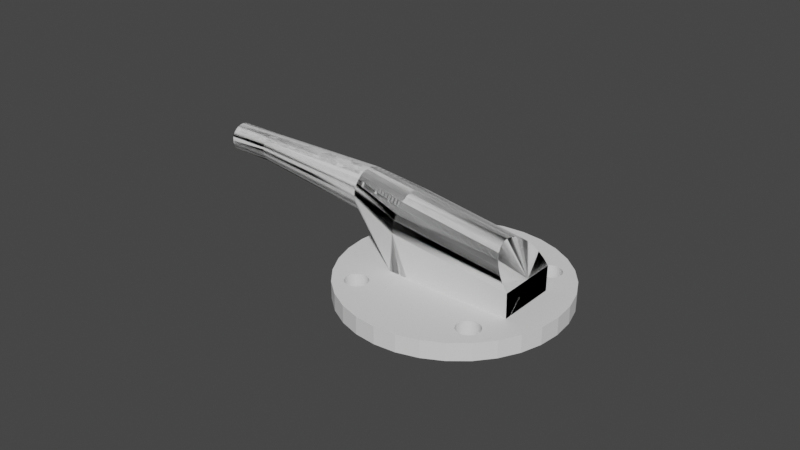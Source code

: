 # Source: SithEOAT.blend  (saved by Blender 2.82.7; exported with 4.5.12 LTS)
import bpy
from mathutils import Matrix  # noqa: F401  (used for matrix-valued properties, if any)

bpy.ops.wm.read_factory_settings(use_empty=True)
scene = bpy.context.scene
scene.name = 'Scene'

# ---- collections
col_collection = bpy.data.collections.new('Collection'); scene.collection.children.link(col_collection)

# ---- world
world_world = bpy.data.worlds.new('World'); scene.world = world_world
world_world.use_nodes = True; world_world.node_tree.nodes.clear()
_N = world_world.node_tree.nodes; _L = world_world.node_tree.links
n0 = _N.new('ShaderNodeOutputWorld'); n0.name = 'World Output'; n0.location = (300, 300)
n1 = _N.new('ShaderNodeBackground'); n1.name = 'Background'; n1.location = (10, 300)
n1.inputs[0].default_value = (0.05088, 0.05088, 0.05088, 1.0)
_L.new(n1.outputs[0], n0.inputs[0])
n0.is_active_output = True
world_world.color = (0.05088, 0.05088, 0.05088)
world_world.use_sun_shadow = False
world_world.sun_shadow_jitter_overblur = 0.0

# ---- meshes
me_circle = bpy.data.meshes.new('Circle')
me_circle.from_pydata([(-64.43, 4.0, 23.13), (-76.68, 2.5, 23.13), (-76.68, 2.452, 23.62), (-76.68, 2.31, 24.08), (-76.68, 2.079, 24.52), (-76.68, 1.768, 24.9), (-76.68, 1.389, 25.21), (-76.68, 0.9567, 25.44), (-76.68, 0.4877, 25.58), (-76.68, -2.413e-06, 25.63), (-76.68, -0.4877, 25.58), (-76.68, -0.9567, 25.44), (-76.68, -1.389, 25.21), (-76.68, -1.768, 24.9), (-76.68, -2.079, 24.52), (-76.68, -2.31, 24.08), (-76.68, -2.452, 23.62), (-76.68, -2.5, 23.13), (-76.68, -2.452, 22.64), (-76.68, -2.31, 22.17), (-76.68, -2.079, 21.74), (-76.68, -1.768, 21.36), (-76.68, -1.389, 21.05), (-76.68, -0.9567, 20.82), (-76.68, -0.4877, 20.68), (-76.68, 4.837e-07, 20.63), (-76.68, 0.4877, 20.68), (-76.68, 0.9567, 20.82), (-76.68, 1.389, 21.05), (-76.68, 1.768, 21.36), (-76.68, 2.079, 21.74), (-76.68, 2.31, 22.17), (-76.68, 2.452, 22.64), (-76.68, 4.0, 23.13), (-76.68, 3.923, 23.91), (-76.68, 3.696, 24.66), (-76.68, 3.326, 25.35), (-76.68, 2.828, 25.96), (-76.68, 2.222, 26.45), (-76.68, 1.531, 26.82), (-76.68, 0.7804, 27.05), (-76.68, -2.546e-06, 27.13), (-76.68, -0.7804, 27.05), (-76.68, -1.531, 26.82), (-76.68, -2.222, 26.45), (-76.68, -2.828, 25.96), (-76.68, -3.326, 25.35), (-76.68, -3.696, 24.66), (-76.68, -3.923, 23.91), (-76.68, -4.0, 23.13), (-76.68, -3.923, 22.35), (-76.68, -3.696, 21.6), (-76.68, -3.326, 20.91), (-76.68, -2.828, 20.3), (-76.68, -2.222, 19.8), (-76.68, -1.531, 19.43), (-76.68, -0.7804, 19.21), (-76.68, 2.089e-06, 19.13), (-76.68, 0.7804, 19.21), (-76.68, 1.531, 19.43), (-76.68, 2.222, 19.8), (-76.68, 2.828, 20.3), (-76.68, 3.326, 20.91), (-76.68, 3.696, 21.6), (-76.68, 3.923, 22.35), (-71.68, -1.594e-06, 23.13), (-71.68, 2.5, 23.13), (-71.68, 2.452, 23.62), (-71.68, 2.31, 24.08), (-71.68, 2.079, 24.52), (-71.68, 1.768, 24.9), (-71.68, 1.389, 25.21), (-71.68, 0.9567, 25.44), (-71.68, 0.4877, 25.58), (-71.68, -1.742e-06, 25.63), (-71.68, -0.4877, 25.58), (-71.68, -0.9567, 25.44), (-71.68, -1.389, 25.21), (-71.68, -1.768, 24.9), (-71.68, -2.079, 24.52), (-71.68, -2.31, 24.08), (-71.68, -2.452, 23.62), (-71.68, -2.5, 23.13), (-71.68, -2.452, 22.64), (-71.68, -2.31, 22.17), (-71.68, -2.079, 21.74), (-71.68, -1.768, 21.36), (-71.68, -1.389, 21.05), (-71.68, -0.9567, 20.82), (-71.68, -0.4877, 20.68), (-71.68, 1.155e-06, 20.63), (-71.68, 0.4877, 20.68), (-71.68, 0.9567, 20.82), (-71.68, 1.389, 21.05), (-71.68, 1.768, 21.36), (-71.68, 2.079, 21.74), (-71.68, 2.31, 22.17), (-71.68, 2.452, 22.64), (-64.43, 3.923, 23.91), (-64.43, 3.696, 24.66), (-64.43, 3.326, 25.35), (-64.43, 2.828, 25.96), (-64.43, 2.222, 26.45), (-64.43, 1.531, 26.82), (-64.43, 0.7804, 27.05), (-64.43, -1.203e-06, 27.13), (-64.43, -0.7804, 27.05), (-64.43, -1.531, 26.82), (-64.43, -2.222, 26.45), (-64.43, -2.828, 25.96), (-64.43, -3.326, 25.35), (-64.43, -3.696, 24.66), (-64.43, -3.923, 23.91), (-64.43, -4.0, 23.13), (-64.43, -3.923, 22.35), (-64.43, -3.696, 21.6), (-64.43, -3.326, 20.91), (-64.43, -2.828, 20.3), (-64.43, -2.222, 19.8), (-64.43, -1.531, 19.43), (-64.43, -0.7804, 19.21), (-64.43, 3.433e-06, 19.13), (-64.43, 0.7804, 19.21), (-64.43, 1.531, 19.43), (-64.43, 2.222, 19.8), (-64.43, 2.828, 20.3), (-64.43, 3.326, 20.91), (-64.43, 3.696, 21.6), (-64.43, 3.923, 22.35), (-28.35, 6.233, 21.09), (-28.35, 6.113, 22.31), (-28.35, 5.758, 23.48), (-28.35, 5.182, 24.55), (-28.35, 4.407, 25.5), (-28.35, 3.463, 26.27), (-28.35, 2.385, 26.85), (-28.35, 1.216, 27.2), (-28.35, -1.515e-06, 27.32), (-28.35, -1.216, 27.2), (-28.35, -2.385, 26.85), (-28.35, -3.463, 26.27), (-28.35, -4.407, 25.5), (-28.35, -5.182, 24.55), (-28.35, -5.758, 23.48), (-28.35, -6.113, 22.31), (-28.35, -6.233, 21.09), (-28.35, -6.113, 19.88), (-28.35, -5.758, 18.71), (-28.35, -5.182, 17.63), (-28.35, -4.407, 16.68), (-28.35, -3.463, 15.91), (-28.35, -2.385, 15.33), (-28.35, -1.216, 14.98), (-28.35, 5.707e-06, 14.86), (-28.35, 1.216, 14.98), (-28.35, 2.385, 15.33), (-28.35, 3.463, 15.91), (-28.35, 4.407, 16.68), (-28.35, 5.182, 17.63), (-28.35, 5.758, 18.71), (-28.35, 6.113, 19.88), (20.9, 8.707, 13.87), (19.67, 8.202, 15.53), (18.54, 7.382, 17.07), (17.54, 6.278, 18.41), (16.73, 4.932, 19.52), (16.12, 3.397, 20.34), (15.75, 1.732, 20.84), (15.63, -2.589e-06, 21.01), (15.75, -1.732, 20.84), (16.12, -3.397, 20.34), (16.73, -4.932, 19.52), (17.54, -6.278, 18.41), (18.54, -7.382, 17.07), (19.67, -8.202, 15.53), (20.9, -8.707, 13.87), (22.18, -8.878, 12.13), (22.18, -8.707, 3.799), (22.18, -8.202, 3.799), (22.18, -7.382, 3.799), (22.18, -6.278, 3.799), (22.18, -4.932, 3.799), (22.18, -3.397, 3.799), (22.18, -1.732, 3.799), (22.18, 7.699e-06, 3.799), (22.18, 1.732, 3.799), (22.18, 3.397, 3.799), (22.18, 4.932, 3.799), (22.18, 6.278, 3.799), (22.18, 7.382, 3.799), (22.18, 8.202, 3.799), (22.18, 8.707, 3.799), (-13.3, 8.707, 3.799), (-13.3, 8.202, 3.799), (-13.3, 7.382, 3.799), (-13.3, 6.278, 3.799), (-13.3, 4.932, 3.799), (-13.3, 3.397, 3.799), (-13.3, 1.732, 3.799), (-13.3, 7.699e-06, 3.799), (-13.3, -1.732, 3.799), (-13.3, -3.397, 3.799), (-13.3, -4.932, 3.799), (-13.3, -6.278, 3.799), (-13.3, -7.382, 3.799), (-13.3, -8.202, 3.799), (-13.3, -8.707, 3.799), (-13.3, -8.878, 16.36), (-13.3, -8.707, 18.09), (22.18, 2.483e-07, 12.13), (-13.3, -8.202, 19.75), (-13.3, -7.382, 21.29), (-13.3, -6.278, 22.63), (-13.3, -4.932, 23.74), (-13.3, -3.397, 24.56), (-13.3, -1.732, 25.06), (-13.3, -2.589e-06, 25.23), (-13.3, 1.732, 25.06), (-13.3, 3.397, 24.56), (-13.3, 4.932, 23.74), (-13.3, 6.278, 22.63), (-13.3, 7.382, 21.29), (-13.3, 8.202, 19.75), (-13.3, 8.707, 18.09), (-13.3, 8.878, 16.36), (22.18, 8.878, 12.13)], [], [(21, 86, 87, 22), (14, 79, 80, 15), (1, 66, 67, 2), (7, 72, 73, 8), (27, 92, 93, 28), (20, 85, 86, 21), (13, 78, 79, 14), (6, 71, 72, 7), (26, 91, 92, 27), (19, 84, 85, 20), (12, 77, 78, 13), (32, 97, 66, 1), (5, 70, 71, 6), (25, 90, 91, 26), (18, 83, 84, 19), (11, 76, 77, 12), (31, 96, 97, 32), (4, 69, 70, 5), (24, 89, 90, 25), (17, 82, 83, 18), (10, 75, 76, 11), (30, 95, 96, 31), (3, 68, 69, 4), (23, 88, 89, 24), (16, 81, 82, 17), (9, 74, 75, 10), (29, 94, 95, 30), (2, 67, 68, 3), (22, 87, 88, 23), (15, 80, 81, 16), (8, 73, 74, 9), (28, 93, 94, 29), (29, 61, 60, 28), (9, 41, 40, 8), (16, 48, 47, 15), (23, 55, 54, 22), (3, 35, 34, 2), (30, 62, 61, 29), (10, 42, 41, 9), (17, 49, 48, 16), (24, 56, 55, 23), (4, 36, 35, 3), (31, 63, 62, 30), (11, 43, 42, 10), (18, 50, 49, 17), (25, 57, 56, 24), (5, 37, 36, 4), (32, 64, 63, 31), (12, 44, 43, 11), (19, 51, 50, 18), (26, 58, 57, 25), (6, 38, 37, 5), (1, 33, 64, 32), (13, 45, 44, 12), (20, 52, 51, 19), (27, 59, 58, 26), (7, 39, 38, 6), (14, 46, 45, 13), (21, 53, 52, 20), (28, 60, 59, 27), (8, 40, 39, 7), (2, 34, 33, 1), (15, 47, 46, 14), (22, 54, 53, 21), (65, 67, 66), (65, 68, 67), (65, 69, 68), (65, 70, 69), (65, 71, 70), (65, 72, 71), (65, 73, 72), (65, 74, 73), (65, 75, 74), (65, 76, 75), (65, 77, 76), (65, 78, 77), (65, 79, 78), (65, 80, 79), (65, 81, 80), (65, 82, 81), (65, 83, 82), (65, 84, 83), (65, 85, 84), (65, 86, 85), (65, 87, 86), (65, 88, 87), (65, 89, 88), (65, 90, 89), (65, 91, 90), (65, 92, 91), (65, 93, 92), (65, 94, 93), (65, 95, 94), (65, 96, 95), (65, 97, 96), (65, 66, 97), (33, 0, 128, 64), (52, 116, 115, 51), (39, 103, 102, 38), (53, 117, 116, 52), (40, 104, 103, 39), (54, 118, 117, 53), (41, 105, 104, 40), (55, 119, 118, 54), (42, 106, 105, 41), (56, 120, 119, 55), (43, 107, 106, 42), (57, 121, 120, 56), (44, 108, 107, 43), (58, 122, 121, 57), (45, 109, 108, 44), (59, 123, 122, 58), (46, 110, 109, 45), (60, 124, 123, 59), (47, 111, 110, 46), (34, 98, 0, 33), (61, 125, 124, 60), (48, 112, 111, 47), (35, 99, 98, 34), (62, 126, 125, 61), (49, 113, 112, 48), (36, 100, 99, 35), (63, 127, 126, 62), (50, 114, 113, 49), (37, 101, 100, 36), (64, 128, 127, 63), (51, 115, 114, 50), (38, 102, 101, 37), (109, 141, 140, 108), (108, 140, 139, 107), (107, 139, 138, 106), (106, 138, 137, 105), (105, 137, 136, 104), (104, 136, 135, 103), (103, 135, 134, 102), (0, 129, 160, 128), (102, 134, 133, 101), (128, 160, 159, 127), (101, 133, 132, 100), (127, 159, 158, 126), (100, 132, 131, 99), (126, 158, 157, 125), (99, 131, 130, 98), (125, 157, 156, 124), (98, 130, 129, 0), (124, 156, 155, 123), (123, 155, 154, 122), (186, 209, 185), (187, 209, 186), (161, 209, 225), (166, 209, 165), (162, 209, 161), (170, 209, 169), (168, 209, 167), (165, 209, 164), (185, 209, 184), (179, 209, 178), (224, 225, 191, 192), (175, 209, 174), (204, 179, 178, 205), (183, 209, 182), (203, 180, 179, 204), (110, 142, 141, 109), (111, 143, 142, 110), (112, 144, 143, 111), (113, 145, 144, 112), (114, 146, 145, 113), (115, 147, 146, 114), (116, 148, 147, 115), (117, 149, 148, 116), (118, 150, 149, 117), (119, 151, 150, 118), (120, 152, 151, 119), (121, 153, 152, 120), (122, 154, 153, 121), (220, 164, 163, 221), (202, 181, 180, 203), (177, 209, 176), (163, 209, 162), (164, 209, 163), (191, 209, 190), (174, 209, 173), (188, 209, 187), (169, 209, 168), (167, 209, 166), (176, 209, 175), (178, 209, 177), (184, 209, 183), (173, 209, 172), (190, 209, 189), (201, 182, 181, 202), (219, 165, 164, 220), (200, 183, 182, 201), (214, 170, 169, 215), (199, 184, 183, 200), (213, 171, 170, 214), (218, 166, 165, 219), (198, 185, 184, 199), (223, 161, 225, 224), (212, 172, 171, 213), (197, 186, 185, 198), (211, 173, 172, 212), (172, 209, 171), (217, 167, 166, 218), (189, 209, 188), (151, 201, 202, 150), (137, 216, 217, 136), (150, 202, 203, 149), (136, 217, 218, 135), (149, 203, 204, 148), (135, 218, 219, 134), (148, 204, 205, 147), (129, 224, 192, 160), (134, 219, 220, 133), (147, 205, 206, 146), (160, 192, 193, 159), (133, 220, 221, 132), (146, 206, 207, 145), (159, 193, 194, 158), (132, 221, 222, 131), (145, 207, 208, 144), (158, 194, 195, 157), (131, 222, 223, 130), (144, 208, 210, 143), (157, 195, 196, 156), (130, 223, 224, 129), (143, 210, 211, 142), (156, 196, 197, 155), (142, 211, 212, 141), (155, 197, 198, 154), (141, 212, 213, 140), (154, 198, 199, 153), (140, 213, 214, 139), (153, 199, 200, 152), (139, 214, 215, 138), (152, 200, 201, 151), (138, 215, 216, 137), (196, 187, 186, 197), (210, 174, 173, 211), (195, 188, 187, 196), (222, 162, 161, 223), (208, 175, 174, 210), (216, 168, 167, 217), (194, 189, 188, 195), (207, 176, 175, 208), (193, 190, 189, 194), (206, 177, 176, 207), (171, 209, 170), (215, 169, 168, 216), (181, 209, 180), (192, 191, 190, 193), (180, 209, 179), (221, 163, 162, 222), (182, 209, 181), (205, 178, 177, 206), (225, 209, 191)])
_uv = me_circle.uv_layers.new(name='UVMap')
_uv.uv.foreach_set('vector', [0.8536, 0.1464, 0.8536, 0.1464, 0.9157, 0.2222, 0.9157, 0.2222, 0.2222, 0.08427, 0.2222, 0.08427, 0.3087, 0.03806, 0.3087, 0.03806, 0.5, 1.0, 0.5, 1.0, 0.4025, 0.9904, 0.4025, 0.9904, 0.03806, 0.6913, 0.03806, 0.6913, 0.009607, 0.5975, 0.009607, 0.5975, 0.9619, 0.6913, 0.9619, 0.6913, 0.9157, 0.7778, 0.9157, 0.7778, 0.7778, 0.08427, 0.7778, 0.08427, 0.8536, 0.1464, 0.8536, 0.1464, 0.1464, 0.1464, 0.1464, 0.1464, 0.2222, 0.08427, 0.2222, 0.08427, 0.08427, 0.7778, 0.08427, 0.7778, 0.03806, 0.6913, 0.03806, 0.6913, 0.9904, 0.5975, 0.9904, 0.5975, 0.9619, 0.6913, 0.9619, 0.6913, 0.6913, 0.03806, 0.6913, 0.03806, 0.7778, 0.08427, 0.7778, 0.08427, 0.08427, 0.2222, 0.08427, 0.2222, 0.1464, 0.1464, 0.1464, 0.1464, 0.5975, 0.9904, 0.5975, 0.9904, 0.5, 1.0, 0.5, 1.0, 0.1464, 0.8536, 0.1464, 0.8536, 0.08427, 0.7778, 0.08427, 0.7778, 1.0, 0.5, 1.0, 0.5, 0.9904, 0.5975, 0.9904, 0.5975, 0.5975, 0.009607, 0.5975, 0.009607, 0.6913, 0.03806, 0.6913, 0.03806, 0.03806, 0.3087, 0.03806, 0.3087, 0.08427, 0.2222, 0.08427, 0.2222, 0.6913, 0.9619, 0.6913, 0.9619, 0.5975, 0.9904, 0.5975, 0.9904, 0.2222, 0.9157, 0.2222, 0.9157, 0.1464, 0.8536, 0.1464, 0.8536, 0.9904, 0.4025, 0.9904, 0.4025, 1.0, 0.5, 1.0, 0.5, 0.5, 0.0, 0.5, 0.0, 0.5975, 0.009607, 0.5975, 0.009607, 0.009607, 0.4025, 0.009607, 0.4025, 0.03806, 0.3087, 0.03806, 0.3087, 0.7778, 0.9157, 0.7778, 0.9157, 0.6913, 0.9619, 0.6913, 0.9619, 0.3087, 0.9619, 0.3087, 0.9619, 0.2222, 0.9157, 0.2222, 0.9157, 0.9619, 0.3087, 0.9619, 0.3087, 0.9904, 0.4025, 0.9904, 0.4025, 0.4025, 0.009607, 0.4025, 0.009607, 0.5, 0.0, 0.5, 0.0, 0.0, 0.5, 0.0, 0.5, 0.009607, 0.4025, 0.009607, 0.4025, 0.8536, 0.8536, 0.8536, 0.8536, 0.7778, 0.9157, 0.7778, 0.9157, 0.4025, 0.9904, 0.4025, 0.9904, 0.3087, 0.9619, 0.3087, 0.9619, 0.9157, 0.2222, 0.9157, 0.2222, 0.9619, 0.3087, 0.9619, 0.3087, 0.3087, 0.03806, 0.3087, 0.03806, 0.4025, 0.009607, 0.4025, 0.009607, 0.009607, 0.5975, 0.009607, 0.5975, 0.0, 0.5, 0.0, 0.5, 0.9157, 0.7778, 0.9157, 0.7778, 0.8536, 0.8536, 0.8536, 0.8536, 0.8536, 0.8536, 0.8536, 0.8536, 0.9157, 0.7778, 0.9157, 0.7778, 0.0, 0.5, 0.0, 0.5, 0.009607, 0.5975, 0.009607, 0.5975, 0.4025, 0.009607, 0.4025, 0.009607, 0.3087, 0.03806, 0.3087, 0.03806, 0.9619, 0.3087, 0.9619, 0.3087, 0.9157, 0.2222, 0.9157, 0.2222, 0.3087, 0.9619, 0.3087, 0.9619, 0.4025, 0.9904, 0.4025, 0.9904, 0.7778, 0.9157, 0.7778, 0.9157, 0.8536, 0.8536, 0.8536, 0.8536, 0.009607, 0.4025, 0.009607, 0.4025, 0.0, 0.5, 0.0, 0.5, 0.5, 0.0, 0.5, 0.0, 0.4025, 0.009607, 0.4025, 0.009607, 0.9904, 0.4025, 0.9904, 0.4025, 0.9619, 0.3087, 0.9619, 0.3087, 0.2222, 0.9157, 0.2222, 0.9157, 0.3087, 0.9619, 0.3087, 0.9619, 0.6913, 0.9619, 0.6913, 0.9619, 0.7778, 0.9157, 0.7778, 0.9157, 0.03806, 0.3087, 0.03806, 0.3087, 0.009607, 0.4025, 0.009607, 0.4025, 0.5975, 0.009607, 0.5975, 0.009607, 0.5, 0.0, 0.5, 0.0, 1.0, 0.5, 1.0, 0.5, 0.9904, 0.4025, 0.9904, 0.4025, 0.1464, 0.8536, 0.1464, 0.8536, 0.2222, 0.9157, 0.2222, 0.9157, 0.5975, 0.9904, 0.5975, 0.9904, 0.6913, 0.9619, 0.6913, 0.9619, 0.08427, 0.2222, 0.08427, 0.2222, 0.03806, 0.3087, 0.03806, 0.3087, 0.6913, 0.03806, 0.6913, 0.03806, 0.5975, 0.009607, 0.5975, 0.009607, 0.9904, 0.5975, 0.9904, 0.5975, 1.0, 0.5, 1.0, 0.5, 0.08427, 0.7778, 0.08427, 0.7778, 0.1464, 0.8536, 0.1464, 0.8536, 0.5, 1.0, 0.5, 1.0, 0.5975, 0.9904, 0.5975, 0.9904, 0.1464, 0.1464, 0.1464, 0.1464, 0.08427, 0.2222, 0.08427, 0.2222, 0.7778, 0.08427, 0.7778, 0.08427, 0.6913, 0.03806, 0.6913, 0.03806, 0.9619, 0.6913, 0.9619, 0.6913, 0.9904, 0.5975, 0.9904, 0.5975, 0.03806, 0.6913, 0.03806, 0.6913, 0.08427, 0.7778, 0.08427, 0.7778, 0.2222, 0.08427, 0.2222, 0.08427, 0.1464, 0.1464, 0.1464, 0.1464, 0.8536, 0.1464, 0.8536, 0.1464, 0.7778, 0.08427, 0.7778, 0.08427, 0.9157, 0.7778, 0.9157, 0.7778, 0.9619, 0.6913, 0.9619, 0.6913, 0.009607, 0.5975, 0.009607, 0.5975, 0.03806, 0.6913, 0.03806, 0.6913, 0.4025, 0.9904, 0.4025, 0.9904, 0.5, 1.0, 0.5, 1.0, 0.3087, 0.03806, 0.3087, 0.03806, 0.2222, 0.08427, 0.2222, 0.08427, 0.9157, 0.2222, 0.9157, 0.2222, 0.8536, 0.1464, 0.8536, 0.1464, 0.5, 0.5, 0.4025, 0.9904, 0.5, 1.0, 0.5, 0.5, 0.3087, 0.9619, 0.4025, 0.9904, 0.5, 0.5, 0.2222, 0.9157, 0.3087, 0.9619, 0.5, 0.5, 0.1464, 0.8536, 0.2222, 0.9157, 0.5, 0.5, 0.08427, 0.7778, 0.1464, 0.8536, 0.5, 0.5, 0.03806, 0.6913, 0.08427, 0.7778, 0.5, 0.5, 0.009607, 0.5975, 0.03806, 0.6913, 0.5, 0.5, 0.0, 0.5, 0.009607, 0.5975, 0.5, 0.5, 0.009607, 0.4025, 0.0, 0.5, 0.5, 0.5, 0.03806, 0.3087, 0.009607, 0.4025, 0.5, 0.5, 0.08427, 0.2222, 0.03806, 0.3087, 0.5, 0.5, 0.1464, 0.1464, 0.08427, 0.2222, 0.5, 0.5, 0.2222, 0.08427, 0.1464, 0.1464, 0.5, 0.5, 0.3087, 0.03806, 0.2222, 0.08427, 0.5, 0.5, 0.4025, 0.009607, 0.3087, 0.03806, 0.5, 0.5, 0.5, 0.0, 0.4025, 0.009607, 0.5, 0.5, 0.5975, 0.009607, 0.5, 0.0, 0.5, 0.5, 0.6913, 0.03806, 0.5975, 0.009607, 0.5, 0.5, 0.7778, 0.08427, 0.6913, 0.03806, 0.5, 0.5, 0.8536, 0.1464, 0.7778, 0.08427, 0.5, 0.5, 0.9157, 0.2222, 0.8536, 0.1464, 0.5, 0.5, 0.9619, 0.3087, 0.9157, 0.2222, 0.5, 0.5, 0.9904, 0.4025, 0.9619, 0.3087, 0.5, 0.5, 1.0, 0.5, 0.9904, 0.4025, 0.5, 0.5, 0.9904, 0.5975, 1.0, 0.5, 0.5, 0.5, 0.9619, 0.6913, 0.9904, 0.5975, 0.5, 0.5, 0.9157, 0.7778, 0.9619, 0.6913, 0.5, 0.5, 0.8536, 0.8536, 0.9157, 0.7778, 0.5, 0.5, 0.7778, 0.9157, 0.8536, 0.8536, 0.5, 0.5, 0.6913, 0.9619, 0.7778, 0.9157, 0.5, 0.5, 0.5975, 0.9904, 0.6913, 0.9619, 0.5, 0.5, 0.5, 1.0, 0.5975, 0.9904, 0.5, 1.0, 0.5, 1.0, 0.5975, 0.9904, 0.5975, 0.9904, 0.7778, 0.08427, 0.7778, 0.08427, 0.6913, 0.03806, 0.6913, 0.03806, 0.03806, 0.6913, 0.03806, 0.6913, 0.08427, 0.7778, 0.08427, 0.7778, 0.8536, 0.1464, 0.8536, 0.1464, 0.7778, 0.08427, 0.7778, 0.08427, 0.009607, 0.5975, 0.009607, 0.5975, 0.03806, 0.6913, 0.03806, 0.6913, 0.9157, 0.2222, 0.9157, 0.2222, 0.8536, 0.1464, 0.8536, 0.1464, 0.0, 0.5, 0.0, 0.5, 0.009607, 0.5975, 0.009607, 0.5975, 0.9619, 0.3087, 0.9619, 0.3087, 0.9157, 0.2222, 0.9157, 0.2222, 0.009607, 0.4025, 0.009607, 0.4025, 0.0, 0.5, 0.0, 0.5, 0.9904, 0.4025, 0.9904, 0.4025, 0.9619, 0.3087, 0.9619, 0.3087, 0.03806, 0.3087, 0.03806, 0.3087, 0.009607, 0.4025, 0.009607, 0.4025, 1.0, 0.5, 1.0, 0.5, 0.9904, 0.4025, 0.9904, 0.4025, 0.08427, 0.2222, 0.08427, 0.2222, 0.03806, 0.3087, 0.03806, 0.3087, 0.9904, 0.5975, 0.9904, 0.5975, 1.0, 0.5, 1.0, 0.5, 0.1464, 0.1464, 0.1464, 0.1464, 0.08427, 0.2222, 0.08427, 0.2222, 0.9619, 0.6913, 0.9619, 0.6913, 0.9904, 0.5975, 0.9904, 0.5975, 0.2222, 0.08427, 0.2222, 0.08427, 0.1464, 0.1464, 0.1464, 0.1464, 0.9157, 0.7778, 0.9157, 0.7778, 0.9619, 0.6913, 0.9619, 0.6913, 0.3087, 0.03806, 0.3087, 0.03806, 0.2222, 0.08427, 0.2222, 0.08427, 0.4025, 0.9904, 0.4025, 0.9904, 0.5, 1.0, 0.5, 1.0, 0.8536, 0.8536, 0.8536, 0.8536, 0.9157, 0.7778, 0.9157, 0.7778, 0.4025, 0.009607, 0.4025, 0.009607, 0.3087, 0.03806, 0.3087, 0.03806, 0.3087, 0.9619, 0.3087, 0.9619, 0.4025, 0.9904, 0.4025, 0.9904, 0.7778, 0.9157, 0.7778, 0.9157, 0.8536, 0.8536, 0.8536, 0.8536, 0.5, 0.0, 0.5, 0.0, 0.4025, 0.009607, 0.4025, 0.009607, 0.2222, 0.9157, 0.2222, 0.9157, 0.3087, 0.9619, 0.3087, 0.9619, 0.6913, 0.9619, 0.6913, 0.9619, 0.7778, 0.9157, 0.7778, 0.9157, 0.5975, 0.009607, 0.5975, 0.009607, 0.5, 0.0, 0.5, 0.0, 0.1464, 0.8536, 0.1464, 0.8536, 0.2222, 0.9157, 0.2222, 0.9157, 0.5975, 0.9904, 0.5975, 0.9904, 0.6913, 0.9619, 0.6913, 0.9619, 0.6913, 0.03806, 0.6913, 0.03806, 0.5975, 0.009607, 0.5975, 0.009607, 0.08427, 0.7778, 0.08427, 0.7778, 0.1464, 0.8536, 0.1464, 0.8536, 0.1464, 0.1464, 0.1464, 0.1464, 0.08427, 0.2222, 0.08427, 0.2222, 0.08427, 0.2222, 0.08427, 0.2222, 0.03806, 0.3087, 0.03806, 0.3087, 0.03806, 0.3087, 0.03806, 0.3087, 0.009607, 0.4025, 0.009607, 0.4025, 0.009607, 0.4025, 0.009607, 0.4025, 0.0, 0.5, 0.0, 0.5, 0.0, 0.5, 0.0, 0.5, 0.009607, 0.5975, 0.009607, 0.5975, 0.009607, 0.5975, 0.009607, 0.5975, 0.03806, 0.6913, 0.03806, 0.6913, 0.03806, 0.6913, 0.03806, 0.6913, 0.08427, 0.7778, 0.08427, 0.7778, 0.5, 1.0, 0.5, 1.0, 0.5975, 0.9904, 0.5975, 0.9904, 0.08427, 0.7778, 0.08427, 0.7778, 0.1464, 0.8536, 0.1464, 0.8536, 0.5975, 0.9904, 0.5975, 0.9904, 0.6913, 0.9619, 0.6913, 0.9619, 0.1464, 0.8536, 0.1464, 0.8536, 0.2222, 0.9157, 0.2222, 0.9157, 0.6913, 0.9619, 0.6913, 0.9619, 0.7778, 0.9157, 0.7778, 0.9157, 0.2222, 0.9157, 0.2222, 0.9157, 0.3087, 0.9619, 0.3087, 0.9619, 0.7778, 0.9157, 0.7778, 0.9157, 0.8536, 0.8536, 0.8536, 0.8536, 0.3087, 0.9619, 0.3087, 0.9619, 0.4025, 0.9904, 0.4025, 0.9904, 0.8536, 0.8536, 0.8536, 0.8536, 0.9157, 0.7778, 0.9157, 0.7778, 0.4025, 0.9904, 0.4025, 0.9904, 0.5, 1.0, 0.5, 1.0, 0.9157, 0.7778, 0.9157, 0.7778, 0.9619, 0.6913, 0.9619, 0.6913, 0.9619, 0.6913, 0.9619, 0.6913, 0.9904, 0.5975, 0.9904, 0.5975, 0.9619, 0.6913, 0.9619, 0.6913, 0.9904, 0.5975, 0.9157, 0.7778, 0.9157, 0.7778, 0.9619, 0.6913, 0.4025, 0.9904, 0.4025, 0.9904, 0.5, 1.0, 0.03806, 0.6913, 0.03806, 0.6913, 0.08427, 0.7778, 0.3087, 0.9619, 0.3087, 0.9619, 0.4025, 0.9904, 0.03806, 0.3087, 0.03806, 0.3087, 0.009607, 0.4025, 0.0, 0.5, 0.0, 0.5, 0.009607, 0.5975, 0.08427, 0.7778, 0.08427, 0.7778, 0.1464, 0.8536, 0.9904, 0.5975, 0.9904, 0.5975, 1.0, 0.5, 0.7778, 0.08427, 0.7778, 0.08427, 0.6913, 0.03806, 0.5, 1.0, 0.5, 1.0, 0.5975, 0.9904, 0.5975, 0.9904, 0.4025, 0.009607, 0.4025, 0.009607, 0.3087, 0.03806, 0.7778, 0.08427, 0.7778, 0.08427, 0.6913, 0.03806, 0.6913, 0.03806, 0.9904, 0.4025, 0.9904, 0.4025, 0.9619, 0.3087, 0.8536, 0.1464, 0.8536, 0.1464, 0.7778, 0.08427, 0.7778, 0.08427, 0.2222, 0.08427, 0.2222, 0.08427, 0.1464, 0.1464, 0.1464, 0.1464, 0.3087, 0.03806, 0.3087, 0.03806, 0.2222, 0.08427, 0.2222, 0.08427, 0.4025, 0.009607, 0.4025, 0.009607, 0.3087, 0.03806, 0.3087, 0.03806, 0.5, 0.0, 0.5, 0.0, 0.4025, 0.009607, 0.4025, 0.009607, 0.5975, 0.009607, 0.5975, 0.009607, 0.5, 0.0, 0.5, 0.0, 0.6913, 0.03806, 0.6913, 0.03806, 0.5975, 0.009607, 0.5975, 0.009607, 0.7778, 0.08427, 0.7778, 0.08427, 0.6913, 0.03806, 0.6913, 0.03806, 0.8536, 0.1464, 0.8536, 0.1464, 0.7778, 0.08427, 0.7778, 0.08427, 0.9157, 0.2222, 0.9157, 0.2222, 0.8536, 0.1464, 0.8536, 0.1464, 0.9619, 0.3087, 0.9619, 0.3087, 0.9157, 0.2222, 0.9157, 0.2222, 0.9904, 0.4025, 0.9904, 0.4025, 0.9619, 0.3087, 0.9619, 0.3087, 1.0, 0.5, 1.0, 0.5, 0.9904, 0.4025, 0.9904, 0.4025, 0.9904, 0.5975, 0.9904, 0.5975, 1.0, 0.5, 1.0, 0.5, 0.1464, 0.8536, 0.1464, 0.8536, 0.2222, 0.9157, 0.2222, 0.9157, 0.9157, 0.2222, 0.9157, 0.2222, 0.8536, 0.1464, 0.8536, 0.1464, 0.5975, 0.009607, 0.5975, 0.009607, 0.5, 0.0, 0.2222, 0.9157, 0.2222, 0.9157, 0.3087, 0.9619, 0.1464, 0.8536, 0.1464, 0.8536, 0.2222, 0.9157, 0.5975, 0.9904, 0.5975, 0.9904, 0.6913, 0.9619, 0.3087, 0.03806, 0.3087, 0.03806, 0.2222, 0.08427, 0.8536, 0.8536, 0.8536, 0.8536, 0.9157, 0.7778, 0.009607, 0.4025, 0.009607, 0.4025, 0.0, 0.5, 0.009607, 0.5975, 0.009607, 0.5975, 0.03806, 0.6913, 0.5, 0.0, 0.5, 0.0, 0.4025, 0.009607, 0.6913, 0.03806, 0.6913, 0.03806, 0.5975, 0.009607, 1.0, 0.5, 1.0, 0.5, 0.9904, 0.4025, 0.2222, 0.08427, 0.2222, 0.08427, 0.1464, 0.1464, 0.6913, 0.9619, 0.6913, 0.9619, 0.7778, 0.9157, 0.9619, 0.3087, 0.9619, 0.3087, 0.9157, 0.2222, 0.9157, 0.2222, 0.08427, 0.7778, 0.08427, 0.7778, 0.1464, 0.8536, 0.1464, 0.8536, 0.9904, 0.4025, 0.9904, 0.4025, 0.9619, 0.3087, 0.9619, 0.3087, 0.03806, 0.3087, 0.03806, 0.3087, 0.009607, 0.4025, 0.009607, 0.4025, 1.0, 0.5, 1.0, 0.5, 0.9904, 0.4025, 0.9904, 0.4025, 0.08427, 0.2222, 0.08427, 0.2222, 0.03806, 0.3087, 0.03806, 0.3087, 0.03806, 0.6913, 0.03806, 0.6913, 0.08427, 0.7778, 0.08427, 0.7778, 0.9904, 0.5975, 0.9904, 0.5975, 1.0, 0.5, 1.0, 0.5, 0.4025, 0.9904, 0.4025, 0.9904, 0.5, 1.0, 0.5, 1.0, 0.1464, 0.1464, 0.1464, 0.1464, 0.08427, 0.2222, 0.08427, 0.2222, 0.9619, 0.6913, 0.9619, 0.6913, 0.9904, 0.5975, 0.9904, 0.5975, 0.2222, 0.08427, 0.2222, 0.08427, 0.1464, 0.1464, 0.1464, 0.1464, 0.1464, 0.1464, 0.1464, 0.1464, 0.08427, 0.2222, 0.009607, 0.5975, 0.009607, 0.5975, 0.03806, 0.6913, 0.03806, 0.6913, 0.7778, 0.9157, 0.7778, 0.9157, 0.8536, 0.8536, 0.9619, 0.3087, 0.9619, 0.3087, 0.9157, 0.2222, 0.9157, 0.2222, 0.0, 0.5, 0.0, 0.5, 0.009607, 0.5975, 0.009607, 0.5975, 0.9157, 0.2222, 0.9157, 0.2222, 0.8536, 0.1464, 0.8536, 0.1464, 0.009607, 0.5975, 0.009607, 0.5975, 0.03806, 0.6913, 0.03806, 0.6913, 0.8536, 0.1464, 0.8536, 0.1464, 0.7778, 0.08427, 0.7778, 0.08427, 0.03806, 0.6913, 0.03806, 0.6913, 0.08427, 0.7778, 0.08427, 0.7778, 0.7778, 0.08427, 0.7778, 0.08427, 0.6913, 0.03806, 0.6913, 0.03806, 0.5, 1.0, 0.5, 1.0, 0.5975, 0.9904, 0.5975, 0.9904, 0.08427, 0.7778, 0.08427, 0.7778, 0.1464, 0.8536, 0.1464, 0.8536, 0.6913, 0.03806, 0.6913, 0.03806, 0.5975, 0.009607, 0.5975, 0.009607, 0.5975, 0.9904, 0.5975, 0.9904, 0.6913, 0.9619, 0.6913, 0.9619, 0.1464, 0.8536, 0.1464, 0.8536, 0.2222, 0.9157, 0.2222, 0.9157, 0.5975, 0.009607, 0.5975, 0.009607, 0.5, 0.0, 0.5, 0.0, 0.6913, 0.9619, 0.6913, 0.9619, 0.7778, 0.9157, 0.7778, 0.9157, 0.2222, 0.9157, 0.2222, 0.9157, 0.3087, 0.9619, 0.3087, 0.9619, 0.5, 0.0, 0.5, 0.0, 0.4025, 0.009607, 0.4025, 0.009607, 0.7778, 0.9157, 0.7778, 0.9157, 0.8536, 0.8536, 0.8536, 0.8536, 0.3087, 0.9619, 0.3087, 0.9619, 0.4025, 0.9904, 0.4025, 0.9904, 0.4025, 0.009607, 0.4025, 0.009607, 0.3087, 0.03806, 0.3087, 0.03806, 0.8536, 0.8536, 0.8536, 0.8536, 0.9157, 0.7778, 0.9157, 0.7778, 0.4025, 0.9904, 0.4025, 0.9904, 0.5, 1.0, 0.5, 1.0, 0.3087, 0.03806, 0.3087, 0.03806, 0.2222, 0.08427, 0.2222, 0.08427, 0.9157, 0.7778, 0.9157, 0.7778, 0.9619, 0.6913, 0.9619, 0.6913, 0.2222, 0.08427, 0.2222, 0.08427, 0.1464, 0.1464, 0.1464, 0.1464, 0.9619, 0.6913, 0.9619, 0.6913, 0.9904, 0.5975, 0.9904, 0.5975, 0.1464, 0.1464, 0.1464, 0.1464, 0.08427, 0.2222, 0.08427, 0.2222, 0.9904, 0.5975, 0.9904, 0.5975, 1.0, 0.5, 1.0, 0.5, 0.08427, 0.2222, 0.08427, 0.2222, 0.03806, 0.3087, 0.03806, 0.3087, 1.0, 0.5, 1.0, 0.5, 0.9904, 0.4025, 0.9904, 0.4025, 0.03806, 0.3087, 0.03806, 0.3087, 0.009607, 0.4025, 0.009607, 0.4025, 0.9904, 0.4025, 0.9904, 0.4025, 0.9619, 0.3087, 0.9619, 0.3087, 0.009607, 0.4025, 0.009607, 0.4025, 0.0, 0.5, 0.0, 0.5, 0.9157, 0.7778, 0.9157, 0.7778, 0.9619, 0.6913, 0.9619, 0.6913, 0.3087, 0.03806, 0.3087, 0.03806, 0.2222, 0.08427, 0.2222, 0.08427, 0.8536, 0.8536, 0.8536, 0.8536, 0.9157, 0.7778, 0.9157, 0.7778, 0.3087, 0.9619, 0.3087, 0.9619, 0.4025, 0.9904, 0.4025, 0.9904, 0.4025, 0.009607, 0.4025, 0.009607, 0.3087, 0.03806, 0.3087, 0.03806, 0.0, 0.5, 0.0, 0.5, 0.009607, 0.5975, 0.009607, 0.5975, 0.7778, 0.9157, 0.7778, 0.9157, 0.8536, 0.8536, 0.8536, 0.8536, 0.5, 0.0, 0.5, 0.0, 0.4025, 0.009607, 0.4025, 0.009607, 0.6913, 0.9619, 0.6913, 0.9619, 0.7778, 0.9157, 0.7778, 0.9157, 0.5975, 0.009607, 0.5975, 0.009607, 0.5, 0.0, 0.5, 0.0, 0.08427, 0.2222, 0.08427, 0.2222, 0.03806, 0.3087, 0.009607, 0.4025, 0.009607, 0.4025, 0.0, 0.5, 0.0, 0.5, 0.9157, 0.2222, 0.9157, 0.2222, 0.8536, 0.1464, 0.5975, 0.9904, 0.5975, 0.9904, 0.6913, 0.9619, 0.6913, 0.9619, 0.8536, 0.1464, 0.8536, 0.1464, 0.7778, 0.08427, 0.2222, 0.9157, 0.2222, 0.9157, 0.3087, 0.9619, 0.3087, 0.9619, 0.9619, 0.3087, 0.9619, 0.3087, 0.9157, 0.2222, 0.6913, 0.03806, 0.6913, 0.03806, 0.5975, 0.009607, 0.5975, 0.009607, 0.5, 1.0, 0.5, 1.0, 0.5975, 0.9904])
me_circle.use_remesh_fix_poles = True
me_circle.use_remesh_preserve_attributes = False
me_circle.use_mirror_vertex_groups = False
me_circle.update()
me_circle_001 = bpy.data.meshes.new('Circle.001')
me_circle_001.from_pydata([(0.02181, -0.000634, 0.0), (0.03089, -0.006145, 0.005), (0.0291, -0.01205, 0.005), (0.02619, -0.0175, 0.005), (0.02227, -0.02227, 0.005), (0.0175, -0.02619, 0.005), (0.01205, -0.0291, 0.005), (0.006145, -0.03089, 0.005), (-1.744e-08, -0.0315, 0.005), (0.02819, -0.000634, 0.0), (0.02825, 3.138e-09, 0.005), (0.02175, 2.454e-10, 0.005), (0.02819, -0.000634, 0.005), (0.02181, -0.000634, 0.005), (0.0273, -0.002298, 0.005), (0.0277, -0.001806, 0.005), (0.02681, -0.002702, 0.005), (0.028, -0.001244, 0.005), (0.02437, -0.003188, 0.005), (0.025, -0.00325, 0.005), (0.02563, -0.003188, 0.005), (0.02624, -0.003003, 0.005), (0.02376, -0.003003, 0.005), (0.0223, -0.001806, 0.005), (0.02319, -0.002702, 0.005), (0.0227, -0.002298, 0.005), (0.022, -0.001244, 0.005), (0.001806, -0.0223, 0.005), (0.003188, -0.02437, 0.005), (0.002702, -0.02319, 0.005), (0.00325, -0.025, 0.005), (0.002298, -0.0227, 0.005), (0.003003, -0.02376, 0.005), (0.02825, 3.138e-09, 0.0), (0.001244, -0.022, 0.005), (-1.744e-08, -0.0315, 0.0), (0.000634, -0.02181, 0.005), (0.006145, -0.03089, 0.0), (3.764e-09, -0.02175, 0.005), (0.0315, 2.328e-09, 0.005), (0.003188, -0.02563, 0.005), (0.01205, -0.0291, 0.0), (0.002702, -0.02681, 0.005), (0.0175, -0.02619, 0.0), (0.003003, -0.02624, 0.005), (0.02227, -0.02227, 0.0), (0.002298, -0.0273, 0.005), (0.02619, -0.0175, 0.0), (0.001806, -0.0277, 0.005), (0.0, 0.0, 0.005), (0.0006341, -0.02819, 0.005), (0.03089, -0.006145, 0.0), (0.001244, -0.028, 0.005), (0.0291, -0.01205, 0.0), (6.195e-09, -0.02825, 0.005), (0.02175, 2.454e-10, 0.0), (0.0273, -0.002298, 0.0), (0.02681, -0.002702, 0.0), (0.0277, -0.001806, 0.0), (0.028, -0.001244, 0.0), (0.02563, -0.003188, 0.0), (0.025, -0.00325, 0.0), (0.02624, -0.003003, 0.0), (0.02437, -0.003188, 0.0), (0.02376, -0.003003, 0.0), (0.02319, -0.002702, 0.0), (0.0227, -0.002298, 0.0), (0.0223, -0.001806, 0.0), (0.022, -0.001244, 0.0), (0.001244, -0.022, 0.0), (0.001806, -0.0223, 0.0), (0.003003, -0.02376, 0.0), (0.003188, -0.02437, 0.0), (0.00325, -0.025, 0.0), (0.002298, -0.0227, 0.0), (0.002702, -0.02319, 0.0), (3.764e-09, -0.02175, 0.0), (0.000634, -0.02181, 0.0), (0.003188, -0.02563, 0.0), (0.003003, -0.02624, 0.0), (0.002702, -0.02681, 0.0), (0.002298, -0.0273, 0.0), (0.001806, -0.0277, 0.0), (0.001244, -0.028, 0.0), (0.0006341, -0.02819, 0.0), (6.195e-09, -0.02825, 0.0), (0.0315, 2.328e-09, 0.0), (0.0, 0.0, 0.0)], [], [(7, 49, 38, 36, 34, 27, 31, 29, 32, 28, 30, 40, 44, 42, 46, 48, 52, 50, 54, 8), (4, 49, 5), (1, 49, 2), (3, 49, 4), (6, 49, 7), (2, 49, 3), (5, 49, 6), (10, 12, 39), (26, 13, 49), (12, 17, 39), (23, 26, 49), (24, 25, 49), (13, 11, 49), (15, 14, 39), (17, 15, 39), (25, 23, 49), (14, 1, 39), (49, 1, 18, 22), (18, 1, 19), (19, 1, 20), (20, 1, 21), (21, 1, 16), (16, 1, 14), (22, 24, 49), (37, 35, 85, 84, 83, 82, 81, 80, 79, 78, 73, 72, 71, 75, 74, 70, 69, 77, 76, 87), (45, 43, 87), (51, 53, 87), (47, 45, 87), (41, 37, 87), (53, 47, 87), (43, 41, 87), (33, 86, 9), (68, 87, 0), (9, 86, 59), (67, 87, 68), (65, 87, 66), (0, 87, 55), (58, 86, 56), (59, 86, 58), (66, 87, 67), (56, 86, 51), (87, 64, 63, 51), (63, 61, 51), (61, 60, 51), (60, 62, 51), (62, 57, 51), (57, 56, 51), (64, 87, 65), (32, 29, 75, 71), (20, 21, 62, 60), (48, 46, 81, 82), (31, 27, 70, 74), (18, 19, 61, 63), (21, 16, 57, 62), (50, 52, 83, 84), (1, 51, 86, 39), (36, 38, 76, 77), (22, 18, 63, 64), (24, 65, 66, 25), (52, 48, 82, 83), (34, 36, 77, 69), (1, 2, 53, 51), (25, 66, 67, 23), (40, 30, 73, 78), (2, 3, 47, 53), (22, 64, 65, 24), (54, 50, 84, 85), (10, 33, 9, 12), (3, 4, 45, 47), (23, 67, 68, 26), (13, 0, 55, 11), (4, 5, 43, 45), (26, 68, 0, 13), (14, 56, 57, 16), (44, 40, 78, 79), (5, 6, 41, 43), (27, 34, 69, 70), (15, 58, 56, 14), (42, 44, 79, 80), (6, 7, 37, 41), (28, 32, 71, 72), (17, 59, 58, 15), (7, 8, 35, 37), (30, 28, 72, 73), (12, 9, 59, 17), (46, 42, 80, 81), (29, 31, 74, 75), (19, 20, 60, 61)])
_uv = me_circle_001.uv_layers.new(name='UVMap')
_uv.uv.foreach_set('vector', [0.0, 0.0, 0.0, 0.0, 0.0, 0.0, 0.0, 0.0, 0.0, 0.0, 0.0, 0.0, 0.0, 0.0, 0.0, 0.0, 0.0, 0.0, 0.0, 0.0, 0.0, 0.0, 0.0, 0.0, 0.0, 0.0, 0.0, 0.0, 0.0, 0.0, 0.0, 0.0, 0.0, 0.0, 0.0, 0.0, 0.0, 0.0, 0.0, 0.0, 0.0, 0.0, 0.0, 0.0, 0.0, 0.0, 0.0, 0.0, 0.0, 0.0, 0.0, 0.0, 0.0, 0.0, 0.0, 0.0, 0.0, 0.0, 0.0, 0.0, 0.0, 0.0, 0.0, 0.0, 0.0, 0.0, 0.0, 0.0, 0.0, 0.0, 0.0, 0.0, 0.0, 0.0, 0.0, 0.0, 0.0, 0.0, 0.0, 0.0, 0.0, 0.0, 0.0, 0.0, 0.0, 0.0, 0.0, 0.0, 0.0, 0.0, 0.0, 0.0, 0.0, 0.0, 0.0, 0.0, 0.0, 0.0, 0.0, 0.0, 0.0, 0.0, 0.0, 0.0, 0.0, 0.0, 0.0, 0.0, 0.0, 0.0, 0.0, 0.0, 0.0, 0.0, 0.0, 0.0, 0.0, 0.0, 0.0, 0.0, 0.0, 0.0, 0.0, 0.0, 0.0, 0.0, 0.0, 0.0, 0.0, 0.0, 0.0, 0.0, 0.0, 0.0, 0.0, 0.0, 0.0, 0.0, 0.0, 0.0, 0.0, 0.0, 0.0, 0.0, 0.0, 0.0, 0.0, 0.0, 0.0, 0.0, 0.0, 0.0, 0.0, 0.0, 0.0, 0.0, 0.0, 0.0, 0.0, 0.0, 0.0, 0.0, 0.0, 0.0, 0.0, 0.0, 0.0, 0.0, 0.0, 0.0, 0.0, 0.0, 0.0, 0.0, 0.0, 0.0, 0.0, 0.0, 0.0, 0.0, 0.0, 0.0, 0.0, 0.0, 0.0, 0.0, 0.0, 0.0, 0.0, 0.0, 0.0, 0.0, 0.0, 0.0, 0.0, 0.0, 0.0, 0.0, 0.0, 0.0, 0.0, 0.0, 0.0, 0.0, 0.0, 0.0, 0.0, 0.0, 0.0, 0.0, 0.0, 0.0, 0.0, 0.0, 0.0, 0.0, 0.0, 0.0, 0.0, 0.0, 0.0, 0.0, 0.0, 0.0, 0.0, 0.0, 0.0, 0.0, 0.0, 0.0, 0.0, 0.0, 0.0, 0.0, 0.0, 0.0, 0.0, 0.0, 0.0, 0.0, 0.0, 0.0, 0.0, 0.0, 0.0, 0.0, 0.0, 0.0, 0.0, 0.0, 0.0, 0.0, 0.0, 0.0, 0.0, 0.0, 0.0, 0.0, 0.0, 0.0, 0.0, 0.0, 0.0, 0.0, 0.0, 0.0, 0.0, 0.0, 0.0, 0.0, 0.0, 0.0, 0.0, 0.0, 0.0, 0.0, 0.0, 0.0, 0.0, 0.0, 0.0, 0.0, 0.0, 0.0, 0.0, 0.0, 0.0, 0.0, 0.0, 0.0, 0.0, 0.0, 0.0, 0.0, 0.0, 0.0, 0.0, 0.0, 0.0, 0.0, 0.0, 0.0, 0.0, 0.0, 0.0, 0.0, 0.0, 0.0, 0.0, 0.0, 0.0, 0.0, 0.0, 0.0, 0.0, 0.0, 0.0, 0.0, 0.0, 0.0, 0.0, 0.0, 0.0, 0.0, 0.0, 0.0, 0.0, 0.0, 0.0, 0.0, 0.0, 0.0, 0.0, 0.0, 0.0, 0.0, 0.0, 0.0, 0.0, 0.0, 0.0, 0.0, 0.0, 0.0, 0.0, 0.0, 0.0, 0.0, 0.0, 0.0, 0.0, 0.0, 0.0, 0.0, 0.0, 0.0, 0.0, 0.0, 0.0, 0.0, 0.0, 0.0, 0.0, 0.0, 0.0, 0.0, 0.0, 0.0, 0.0, 0.0, 0.0, 0.0, 0.0, 0.0, 0.0, 0.0, 0.0, 0.0, 0.0, 0.0, 0.0, 0.0, 0.0, 0.0, 0.0, 0.0, 0.0, 0.0, 0.0, 0.0, 0.0, 0.0, 0.0, 0.0, 0.0, 0.0, 0.0, 0.0, 0.0, 0.0, 0.0, 0.0, 0.0, 0.0, 0.0, 0.0, 0.0, 0.0, 0.0, 0.0, 0.0, 0.0, 0.0, 0.0, 0.0, 0.0, 0.0, 0.0, 0.0, 0.0, 0.0, 0.0, 0.0, 0.0, 0.0, 0.0, 0.0, 0.0, 0.0, 0.0, 0.0, 0.0, 0.0, 0.0, 0.0, 0.0, 0.0, 0.0, 0.0, 0.0, 0.0, 0.0, 0.0, 0.0, 0.0, 0.0, 0.0, 0.0, 0.0, 0.0, 0.0, 0.0, 0.0, 0.0, 0.0, 0.0, 0.0, 0.0, 0.0, 0.0, 0.0, 0.0, 0.0, 0.0, 0.0, 0.0, 0.0, 0.0, 0.0, 0.0, 0.0, 0.0, 0.0, 0.0, 0.0, 0.0, 0.0, 0.0, 0.0, 0.0, 0.0, 0.0, 0.0, 0.0, 0.0, 0.0, 0.0, 0.0, 0.0, 0.0, 0.0, 0.0, 0.0, 0.0, 0.0, 0.0, 0.0, 0.0, 0.0, 0.0, 0.0, 0.0, 0.0, 0.0, 0.0, 0.0, 0.0, 0.0, 0.0, 0.0, 0.0, 0.0, 0.0, 0.0, 0.0, 0.0, 0.0, 0.0, 0.0, 0.0, 0.0, 0.0, 0.0, 0.0, 0.0, 0.0, 0.0, 0.0, 0.0, 0.0, 0.0, 0.0, 0.0, 0.0, 0.0, 0.0, 0.0, 0.0, 0.0, 0.0, 0.0, 0.0, 0.0, 0.0, 0.0, 0.0, 0.0, 0.0, 0.0, 0.0, 0.0, 0.0, 0.0, 0.0, 0.0, 0.0, 0.0, 0.0, 0.0, 0.0, 0.0, 0.0, 0.0, 0.0, 0.0, 0.0, 0.0, 0.0, 0.0, 0.0, 0.0, 0.0, 0.0, 0.0, 0.0, 0.0, 0.0, 0.0, 0.0, 0.0, 0.0, 0.0, 0.0, 0.0, 0.0, 0.0, 0.0, 0.0, 0.0, 0.0, 0.0, 0.0, 0.0, 0.0, 0.0, 0.0, 0.0, 0.0, 0.0, 0.0, 0.0, 0.0, 0.0, 0.0, 0.0, 0.0, 0.0, 0.0, 0.0, 0.0, 0.0, 0.0, 0.0, 0.0, 0.0, 0.0, 0.0, 0.0, 0.0, 0.0, 0.0, 0.0, 0.0, 0.0, 0.0, 0.0, 0.0, 0.0, 0.0, 0.0, 0.0, 0.0, 0.0, 0.0, 0.0, 0.0, 0.0, 0.0, 0.0, 0.0, 0.0, 0.0, 0.0, 0.0, 0.0, 0.0, 0.0, 0.0, 0.0, 0.0, 0.0, 0.0, 0.0, 0.0, 0.0, 0.0, 0.0, 0.0, 0.0, 0.0, 0.0, 0.0, 0.0, 0.0, 0.0, 0.0, 0.0, 0.0, 0.0, 0.0, 0.0, 0.0, 0.0, 0.0, 0.0, 0.0, 0.0, 0.0, 0.0, 0.0])
me_circle_001.use_remesh_fix_poles = True
me_circle_001.use_remesh_preserve_attributes = False
me_circle_001.use_mirror_vertex_groups = False
me_circle_001.update()

# ---- objects
ob_tip = bpy.data.objects.new('Tip', me_circle)
ob_mountplate = bpy.data.objects.new('mOUNTpLATE', me_circle_001)

# ---- transforms, parenting, visibility, modifiers, constraints
ob_tip.location = (0.0, 0.0, 0.0)
ob_tip.lineart.crease_threshold = 0.0
ob_mountplate.location = (0.0, 0.0, 0.0)
ob_mountplate.rotation_euler = (0.0, -0.0, 0.7854)
ob_mountplate.scale = (1000.0, 1000.0, 1000.0)
ob_mountplate.lineart.crease_threshold = 0.0
_m = ob_mountplate.modifiers.new('Mirror', 'MIRROR')
_m.use_axis = (True, True, False)
_m.use_clip = True
_m = ob_mountplate.modifiers.new('Boolean', 'BOOLEAN')
_m.object = ob_tip
_m.operation = 'UNION'
_m.solver = 'FAST'

# ---- collection membership
col_collection.objects.link(ob_tip)
col_collection.objects.link(ob_mountplate)

# ---- scene / render settings (as saved in the file)
scene.frame_start = 1; scene.frame_end = 250; scene.frame_set(1)
scene.render.engine = 'BLENDER_EEVEE_NEXT'
scene.cycles.use_denoising = False
scene.cycles.samples = 128
scene.cycles.sampling_pattern = 'TABULATED_SOBOL'
scene.cycles.use_adaptive_sampling = False
scene.cycles.use_light_tree = False
scene.view_settings.view_transform = 'Filmic'
bpy.context.view_layer.update()

# ---- added for rendering (the .blend has no active camera and no usable light): camera, sun
cam_auto = bpy.data.cameras.new('AutoCamera')
cam_auto.lens = 50.0
cam_auto.sensor_width = 36.0
cam_auto.clip_end = 2909.69
ob_auto_camera = bpy.data.objects.new('AutoCamera', cam_auto)
scene.collection.objects.link(ob_auto_camera)
ob_auto_camera.location = (147.729, -198.954, 146.298)
ob_auto_camera.rotation_euler = (1.09748, -7.21219e-08, 0.694738)
scene.camera = ob_auto_camera
light_auto_sun = bpy.data.lights.new('AutoSun', 'SUN')
light_auto_sun.energy = 3.0
light_auto_sun.angle = 0.0523599
ob_auto_sun = bpy.data.objects.new('AutoSun', light_auto_sun)
scene.collection.objects.link(ob_auto_sun)
ob_auto_sun.rotation_euler = (0.872665, 0.174533, 0.523599)
bpy.context.view_layer.update()
